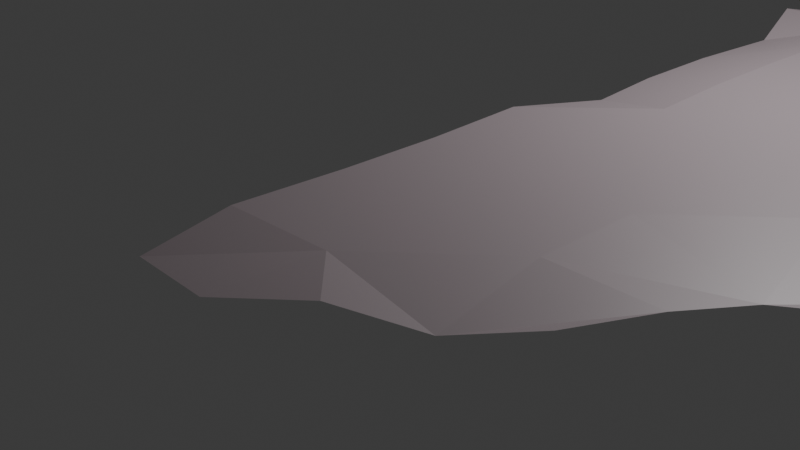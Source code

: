 # Source: Scrap1.blend  (saved by Blender 5.0.118; exported with 4.5.12 LTS)
import bpy
from mathutils import Matrix  # noqa: F401  (used for matrix-valued properties, if any)

bpy.ops.wm.read_factory_settings(use_empty=True)
scene = bpy.context.scene
scene.name = 'Scene'

# ---- collections
col_collection = bpy.data.collections.new('Collection'); scene.collection.children.link(col_collection)

# ---- materials (node trees are filled in below, after node groups)
mat_paper = bpy.data.materials.new('Paper')

# ---- material node trees
mat_paper.use_nodes = True; mat_paper.node_tree.nodes.clear()
_N = mat_paper.node_tree.nodes; _L = mat_paper.node_tree.links
n0 = _N.new('ShaderNodeBsdfPrincipled'); n0.name = 'Principled BSDF'; n0.location = (-200, 100)
n0.inputs[0].default_value = (0.2259, 0.1877, 0.2016, 1.0)
n1 = _N.new('ShaderNodeOutputMaterial'); n1.name = 'Material Output'; n1.location = (200, 100)
_L.new(n0.outputs[0], n1.inputs[0])
n1.is_active_output = True

# ---- world
world_world = bpy.data.worlds.new('World'); scene.world = world_world
world_world.use_nodes = True; world_world.node_tree.nodes.clear()
_N = world_world.node_tree.nodes; _L = world_world.node_tree.links
n0 = _N.new('ShaderNodeOutputWorld'); n0.name = 'World Output'; n0.location = (200, 100)
n1 = _N.new('ShaderNodeBackground'); n1.name = 'Background'; n1.location = (-200, 100)
n1.inputs[0].default_value = (0.05088, 0.05088, 0.05088, 1.0)
_L.new(n1.outputs[0], n0.inputs[0])
n0.is_active_output = True
world_world.color = (0.05088, 0.05088, 0.05088)
world_world.sun_shadow_jitter_overblur = 0.0

# ---- cameras
cam_camera = bpy.data.cameras.new('Camera')
cam_camera.clip_end = 100.0
cam_camera.ortho_scale = 7.314

# ---- lights
light_light = bpy.data.lights.new('Light', 'POINT')
light_light.energy = 1000.0
light_light.shadow_soft_size = 0.1

# ---- meshes
me_plane_001 = bpy.data.meshes.new('Plane.001')
me_plane_001.from_pydata([(6.474, 0.0, 0.0), (3.237, 0.0, 0.0), (3.237, -3.237, 0.0), (3.495, 3.206, -0.07843), (6.474, -1.619, 0.0), (6.219, 1.2, 0.138), (4.856, 0.0, 0.0), (3.237, -1.619, 0.0), (3.237, -4.856, 0.0), (5.087, -3.588, -0.02688), (3.237, 4.856, 0.0), (3.237, 1.619, 0.0), (4.856, 3.237, 0.0), (4.856, 1.619, 0.0), (4.674, -4.605, 0.02438), (4.856, -1.619, 0.0), (6.578, -0.7761, -0.03747), (4.047, 0.0, 0.0), (3.237, -0.8093, 0.0), (3.237, -4.047, 0.0), (4.047, -3.237, 0.0), (3.495, 2.397, -0.07843), (4.047, 3.237, 0.0), (6.474, -2.428, 0.0), (2.723, 0.04197, -0.1002), (6.308, 0.6128, 0.07969), (5.665, 0.0, 0.0), (3.237, -2.428, 0.0), (3.237, -5.665, 0.0), (2.428, -3.237, 0.0), (5.665, -3.237, 0.0), (3.237, 4.047, 0.0), (3.237, 0.8093, 0.0), (3.018, 3.358, -0.205), (5.665, 3.237, 0.0), (4.856, 2.428, 0.0), (4.856, 0.8093, 0.0), (4.047, 1.619, 0.0), (5.575, 1.572, 0.03509), (2.428, 1.619, 0.0), (2.428, 4.856, 0.0), (4.856, -4.047, 0.0), (4.22, -5.021, -0.03344), (2.428, -4.856, 0.0), (2.723, -1.577, -0.1002), (4.856, -0.8093, 0.0), (4.856, -2.428, 0.0), (4.047, -1.619, 0.0), (5.665, -1.619, 0.0), (4.856, 4.047, 0.0), (3.718, 4.464, 0.1579), (5.223, 3.377, 0.2314), (4.313, 4.366, -0.1283), (5.89, -2.667, -0.0397), (4.047, -2.428, 0.0), (4.047, -0.8093, 0.0), (2.428, -2.428, 0.0), (2.557, -5.494, -0.0644), (3.738, -5.428, 0.06684), (4.047, -4.047, 0.0), (2.649, 4.104, -0.07852), (2.692, 1.047, -0.1165), (5.665, 0.8093, 0.0), (4.047, 0.8093, 0.0), (4.047, 2.428, 0.0), (5.665, 2.428, 0.0), (2.988, 2.391, -0.1743), (2.428, -4.047, 0.0), (2.723, -0.7673, -0.1002), (5.665, -0.8093, 0.0)], [], [(69, 16, 0, 26), (68, 18, 1, 24), (67, 19, 2, 29), (66, 21, 3, 33), (64, 35, 12, 22), (63, 36, 13, 37), (62, 25, 5, 38), (61, 32, 11, 39), (60, 31, 10, 40), (59, 41, 9, 20), (57, 28, 8, 43), (56, 27, 7, 44), (55, 45, 6, 17), (54, 46, 15, 47), (53, 23, 4, 48), (12, 34, 51, 49), (31, 52, 50, 10), (3, 22, 52, 31), (22, 12, 49, 52), (46, 53, 48, 15), (9, 30, 53, 46), (27, 54, 47, 7), (2, 20, 54, 27), (20, 9, 46, 54), (18, 55, 17, 1), (7, 47, 55, 18), (47, 15, 45, 55), (29, 2, 27, 56), (28, 58, 42, 8), (19, 59, 20, 2), (8, 42, 59, 19), (42, 14, 41, 59), (33, 3, 31, 60), (24, 1, 32, 61), (36, 62, 38, 13), (6, 26, 62, 36), (26, 0, 25, 62), (32, 63, 37, 11), (1, 17, 63, 32), (17, 6, 36, 63), (21, 64, 22, 3), (11, 37, 64, 21), (37, 13, 35, 64), (35, 65, 34, 12), (13, 38, 65, 35), (39, 11, 21, 66), (43, 8, 19, 67), (44, 7, 18, 68), (45, 69, 26, 6), (15, 48, 69, 45), (48, 4, 16, 69)])
_uv = me_plane_001.uv_layers.new(name='UVMap')
_uv.uv.foreach_set('vector', [0.08554, 0.5484, 6.281e-05, 0.5469, 0.008411, 0.4742, 0.0841, 0.4726, 0.362, 0.54, 0.3131, 0.5446, 0.312, 0.4688, 0.361, 0.4643, 0.3936, 0.8468, 0.3178, 0.8481, 0.3167, 0.7722, 0.3924, 0.7712, 0.3346, 0.2408, 0.2855, 0.2411, 0.2849, 0.1625, 0.3328, 0.1489, 0.2317, 0.239, 0.1532, 0.2415, 0.1489, 0.1607, 0.2303, 0.1598, 0.2348, 0.3936, 0.1585, 0.3951, 0.1565, 0.3187, 0.2335, 0.3168, 0.08271, 0.3969, 0.02262, 0.4163, 0.02908, 0.361, 0.08934, 0.3256, 0.3635, 0.3701, 0.3112, 0.3927, 0.3108, 0.3158, 0.3875, 0.3151, 0.3685, 0.07669, 0.3103, 0.07894, 0.3173, 6.289e-05, 0.3949, 0.005643, 0.242, 0.8492, 0.1663, 0.8502, 0.1439, 0.8076, 0.2409, 0.7734, 0.3842, 0.9827, 0.3207, 0.9999, 0.319, 0.924, 0.3949, 0.9225, 0.3915, 0.6955, 0.3157, 0.6963, 0.3143, 0.6204, 0.3632, 0.6157, 0.2372, 0.5458, 0.1614, 0.5471, 0.16, 0.4711, 0.236, 0.4698, 0.2397, 0.6975, 0.1639, 0.6987, 0.1626, 0.6229, 0.2385, 0.6217, 0.06746, 0.7227, 0.01242, 0.7011, 0.01121, 0.6255, 0.08687, 0.6242, 0.1489, 0.1607, 0.07006, 0.1726, 0.1073, 0.1413, 0.1523, 0.08056, 0.3103, 0.07894, 0.2048, 0.04945, 0.2658, 0.03244, 0.3173, 6.289e-05, 0.2849, 0.1625, 0.2303, 0.1598, 0.2048, 0.04945, 0.3103, 0.07894, 0.2303, 0.1598, 0.1489, 0.1607, 0.1523, 0.08056, 0.2048, 0.04945, 0.1639, 0.6987, 0.06746, 0.7227, 0.08687, 0.6242, 0.1626, 0.6229, 0.1439, 0.8076, 0.08941, 0.7757, 0.06746, 0.7227, 0.1639, 0.6987, 0.3157, 0.6963, 0.2397, 0.6975, 0.2385, 0.6217, 0.3143, 0.6204, 0.3167, 0.7722, 0.2409, 0.7734, 0.2397, 0.6975, 0.3157, 0.6963, 0.2409, 0.7734, 0.1439, 0.8076, 0.1639, 0.6987, 0.2397, 0.6975, 0.3131, 0.5446, 0.2372, 0.5458, 0.236, 0.4698, 0.312, 0.4688, 0.3143, 0.6204, 0.2385, 0.6217, 0.2372, 0.5458, 0.3131, 0.5446, 0.2385, 0.6217, 0.1626, 0.6229, 0.1614, 0.5471, 0.2372, 0.5458, 0.3924, 0.7712, 0.3167, 0.7722, 0.3157, 0.6963, 0.3915, 0.6955, 0.3207, 0.9999, 0.273, 0.9788, 0.227, 0.9406, 0.319, 0.924, 0.3178, 0.8481, 0.242, 0.8492, 0.2409, 0.7734, 0.3167, 0.7722, 0.319, 0.924, 0.227, 0.9406, 0.242, 0.8492, 0.3178, 0.8481, 0.227, 0.9406, 0.1839, 0.9022, 0.1663, 0.8502, 0.242, 0.8492, 0.3328, 0.1489, 0.2849, 0.1625, 0.3103, 0.07894, 0.3685, 0.07669, 0.361, 0.4643, 0.312, 0.4688, 0.3112, 0.3927, 0.3635, 0.3701, 0.1585, 0.3951, 0.08271, 0.3969, 0.08934, 0.3256, 0.1565, 0.3187, 0.16, 0.4711, 0.0841, 0.4726, 0.08271, 0.3969, 0.1585, 0.3951, 0.0841, 0.4726, 0.008411, 0.4742, 0.02262, 0.4163, 0.08271, 0.3969, 0.3112, 0.3927, 0.2348, 0.3936, 0.2335, 0.3168, 0.3108, 0.3158, 0.312, 0.4688, 0.236, 0.4698, 0.2348, 0.3936, 0.3112, 0.3927, 0.236, 0.4698, 0.16, 0.4711, 0.1585, 0.3951, 0.2348, 0.3936, 0.2855, 0.2411, 0.2317, 0.239, 0.2303, 0.1598, 0.2849, 0.1625, 0.3108, 0.3158, 0.2335, 0.3168, 0.2317, 0.239, 0.2855, 0.2411, 0.2335, 0.3168, 0.1565, 0.3187, 0.1532, 0.2415, 0.2317, 0.239, 0.1532, 0.2415, 0.07735, 0.2467, 0.07006, 0.1726, 0.1489, 0.1607, 0.1565, 0.3187, 0.08934, 0.3256, 0.07735, 0.2467, 0.1532, 0.2415, 0.3875, 0.3151, 0.3108, 0.3158, 0.2855, 0.2411, 0.3346, 0.2408, 0.3949, 0.9225, 0.319, 0.924, 0.3178, 0.8481, 0.3936, 0.8468, 0.3632, 0.6157, 0.3143, 0.6204, 0.3131, 0.5446, 0.362, 0.54, 0.1614, 0.5471, 0.08554, 0.5484, 0.0841, 0.4726, 0.16, 0.4711, 0.1626, 0.6229, 0.08687, 0.6242, 0.08554, 0.5484, 0.1614, 0.5471, 0.08687, 0.6242, 0.01121, 0.6255, 6.281e-05, 0.5469, 0.08554, 0.5484])
me_plane_001.materials.append(mat_paper)
me_plane_001.update()

# ---- objects
ob_light = bpy.data.objects.new('Light', light_light)
ob_camera = bpy.data.objects.new('Camera', cam_camera)
ob_scrap1 = bpy.data.objects.new('Scrap1', me_plane_001)

# ---- transforms, parenting, visibility, modifiers, constraints
ob_light.location = (4.076, 1.005, 5.904)
ob_light.rotation_euler = (0.6503, 0.05522, 1.866)
ob_light.lock_rotations_4d = False
ob_light.empty_display_type = 'ARROWS'
ob_light.color = (0.0, 0.0, 0.0, 0.0)
ob_light.lineart.crease_threshold = 0.0
ob_camera.location = (7.359, -6.926, 4.958)
ob_camera.rotation_euler = (1.109, 0.0, 0.8149)
ob_camera.lock_rotations_4d = False
ob_camera.empty_display_type = 'ARROWS'
ob_camera.color = (0.0, 0.0, 0.0, 0.0)
ob_camera.display_type = 'WIRE'
ob_camera.lineart.crease_threshold = 0.0
ob_scrap1.location = (1.329e-16, 1.263, 0.5985)
ob_scrap1.rotation_euler = (-0.01237, -2.747e-18, 1.699e-20)
_m = ob_scrap1.modifiers.new('Displace', 'DISPLACE')
_m.strength = 3.0

# ---- collection membership
col_collection.objects.link(ob_light)
col_collection.objects.link(ob_camera)
col_collection.objects.link(ob_scrap1)

# ---- scene / render settings (as saved in the file)
scene.camera = ob_camera
scene.frame_start = 1; scene.frame_end = 250; scene.frame_set(1)
scene.render.engine = 'BLENDER_EEVEE_NEXT'
scene.render.bake_bias = 0.0
scene.render.bake_samples = 0
scene.cycles.sampling_pattern = 'TABULATED_SOBOL'
scene.eevee.use_volume_custom_range = False
bpy.context.view_layer.update()
